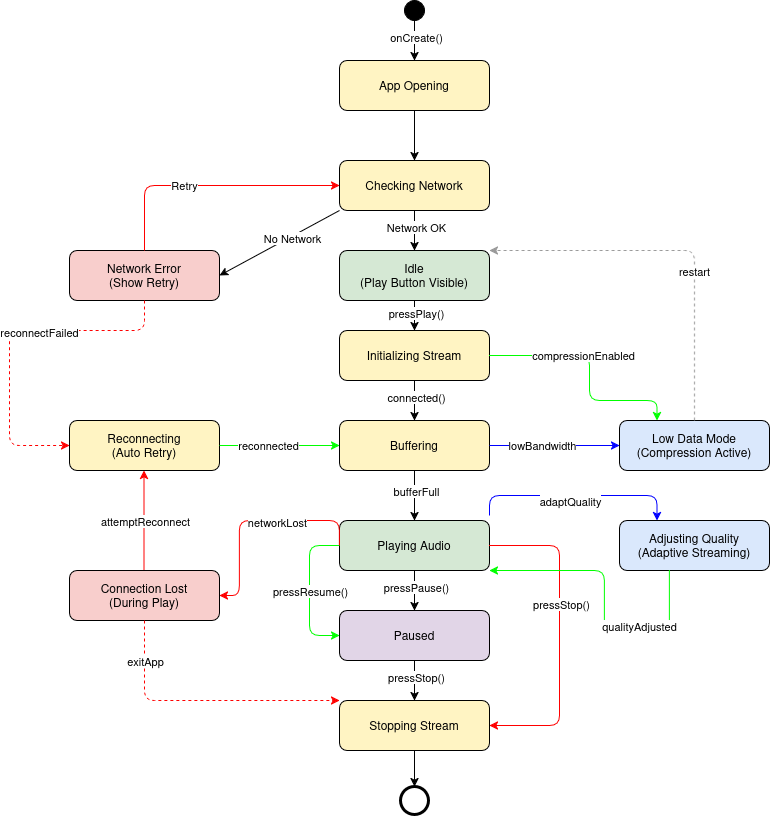

The diagram above was exported from draw.io. Its source (the exported page's mxGraphModel, read from the mxfile embedded in the PNG):
<mxGraphModel dx="1426" dy="795" grid="1" gridSize="10" guides="1" tooltips="1" connect="1" arrows="1" fold="1" page="1" pageScale="1" pageWidth="850" pageHeight="1100" math="0" shadow="0">
  <root>
    <mxCell id="0" />
    <mxCell id="1" parent="0" />
    <mxCell id="2" parent="1" style="ellipse;whiteSpace=wrap;html=1;aspect=fixed;fillColor=#000000;" value="" vertex="1">
      <mxGeometry height="20" width="20" x="465" y="10" as="geometry" />
    </mxCell>
    <mxCell id="3" parent="1" style="rounded=1;whiteSpace=wrap;html=1;fillColor=#FFF4C3;" value="App Opening" vertex="1">
      <mxGeometry height="50" width="150" x="400" y="70" as="geometry" />
    </mxCell>
    <mxCell id="4" parent="1" style="rounded=1;whiteSpace=wrap;html=1;fillColor=#FFF4C3;" value="Checking Network" vertex="1">
      <mxGeometry height="50" width="150" x="400" y="170" as="geometry" />
    </mxCell>
    <mxCell id="5" parent="1" style="rounded=1;whiteSpace=wrap;html=1;fillColor=#D5E8D4;" value="Idle&#10;(Play Button Visible)" vertex="1">
      <mxGeometry height="50" width="150" x="400" y="260" as="geometry" />
    </mxCell>
    <mxCell id="6" parent="1" style="rounded=1;whiteSpace=wrap;html=1;fillColor=#FFF4C3;" value="Initializing Stream" vertex="1">
      <mxGeometry height="50" width="150" x="400" y="340" as="geometry" />
    </mxCell>
    <mxCell id="7" parent="1" style="rounded=1;whiteSpace=wrap;html=1;fillColor=#FFF4C3;" value="Buffering" vertex="1">
      <mxGeometry height="50" width="150" x="400" y="430" as="geometry" />
    </mxCell>
    <mxCell id="8" parent="1" style="rounded=1;whiteSpace=wrap;html=1;fillColor=#D5E8D4;" value="Playing Audio" vertex="1">
      <mxGeometry height="50" width="150" x="400" y="530" as="geometry" />
    </mxCell>
    <mxCell id="9" parent="1" style="rounded=1;whiteSpace=wrap;html=1;fillColor=#E1D5E7;" value="Paused" vertex="1">
      <mxGeometry height="50" width="150" x="400" y="620" as="geometry" />
    </mxCell>
    <mxCell id="10" parent="1" style="rounded=1;whiteSpace=wrap;html=1;fillColor=#FFF4C3;" value="Stopping Stream" vertex="1">
      <mxGeometry height="50" width="150" x="400" y="710" as="geometry" />
    </mxCell>
    <mxCell id="11" parent="1" style="rounded=1;whiteSpace=wrap;html=1;fillColor=#F8CECC;" value="Network Error&#10;(Show Retry)" vertex="1">
      <mxGeometry height="50" width="150" x="130" y="260" as="geometry" />
    </mxCell>
    <mxCell id="12" parent="1" style="rounded=1;whiteSpace=wrap;html=1;fillColor=#FFF4C3;" value="Reconnecting&#10;(Auto Retry)" vertex="1">
      <mxGeometry height="50" width="150" x="130" y="430" as="geometry" />
    </mxCell>
    <mxCell id="13" parent="1" style="rounded=1;whiteSpace=wrap;html=1;fillColor=#F8CECC;" value="Connection Lost&#10;(During Play)" vertex="1">
      <mxGeometry height="50" width="150" x="130" y="580" as="geometry" />
    </mxCell>
    <mxCell id="14" parent="1" style="rounded=1;whiteSpace=wrap;html=1;fillColor=#DAE8FC;" value="Low Data Mode&#10;(Compression Active)" vertex="1">
      <mxGeometry height="50" width="150" x="680" y="430" as="geometry" />
    </mxCell>
    <mxCell id="15" parent="1" style="rounded=1;whiteSpace=wrap;html=1;fillColor=#DAE8FC;" value="Adjusting Quality&#10;(Adaptive Streaming)" vertex="1">
      <mxGeometry height="50" width="150" x="680" y="530" as="geometry" />
    </mxCell>
    <mxCell id="16" parent="1" style="ellipse;whiteSpace=wrap;html=1;aspect=fixed;fillColor=#000000;" value="" vertex="1">
      <mxGeometry height="20" width="20" x="465" y="800" as="geometry" />
    </mxCell>
    <mxCell id="17" parent="1" style="ellipse;whiteSpace=wrap;html=1;aspect=fixed;fillColor=#FFFFFF;strokeWidth=3;" value="" vertex="1">
      <mxGeometry height="28" width="28" x="461" y="796" as="geometry" />
    </mxCell>
    <mxCell id="18" edge="1" parent="1" source="2" style="endArrow=classic;html=1;exitX=0.5;exitY=1;exitDx=0;exitDy=0;entryX=0.5;entryY=0;entryDx=0;entryDy=0;" target="3" value="">
      <mxGeometry height="50" relative="1" width="50" as="geometry">
        <mxPoint x="400" y="400" as="sourcePoint" />
        <mxPoint x="450" y="350" as="targetPoint" />
      </mxGeometry>
    </mxCell>
    <mxCell id="19" connectable="0" parent="18" style="edgeLabel;html=1;align=center;verticalAlign=middle;resizable=0;points=[];" value="onCreate()" vertex="1">
      <mxGeometry relative="1" x="-0.2" y="1" as="geometry">
        <mxPoint as="offset" />
      </mxGeometry>
    </mxCell>
    <mxCell id="20" edge="1" parent="1" source="3" style="endArrow=classic;html=1;exitX=0.5;exitY=1;exitDx=0;exitDy=0;entryX=0.5;entryY=0;entryDx=0;entryDy=0;" target="4" value="">
      <mxGeometry height="50" relative="1" width="50" as="geometry">
        <mxPoint x="400" y="400" as="sourcePoint" />
        <mxPoint x="450" y="350" as="targetPoint" />
      </mxGeometry>
    </mxCell>
    <mxCell id="21" edge="1" parent="1" source="4" style="endArrow=classic;html=1;exitX=0.5;exitY=1;exitDx=0;exitDy=0;entryX=0.5;entryY=0;entryDx=0;entryDy=0;" target="5" value="">
      <mxGeometry height="50" relative="1" width="50" as="geometry">
        <mxPoint x="400" y="400" as="sourcePoint" />
        <mxPoint x="450" y="350" as="targetPoint" />
      </mxGeometry>
    </mxCell>
    <mxCell id="22" connectable="0" parent="21" style="edgeLabel;html=1;align=center;verticalAlign=middle;resizable=0;points=[];" value="Network OK" vertex="1">
      <mxGeometry relative="1" x="-0.2" y="1" as="geometry">
        <mxPoint as="offset" />
      </mxGeometry>
    </mxCell>
    <mxCell id="23" edge="1" parent="1" source="4" style="endArrow=classic;html=1;exitX=0;exitY=1;exitDx=0;exitDy=0;entryX=1;entryY=0.5;entryDx=0;entryDy=0;" target="11" value="">
      <mxGeometry height="50" relative="1" width="50" as="geometry">
        <mxPoint x="400" y="400" as="sourcePoint" />
        <mxPoint x="450" y="350" as="targetPoint" />
      </mxGeometry>
    </mxCell>
    <mxCell id="24" connectable="0" parent="23" style="edgeLabel;html=1;align=center;verticalAlign=middle;resizable=0;points=[];" value="No Network" vertex="1">
      <mxGeometry relative="1" x="-0.2" y="1" as="geometry">
        <mxPoint as="offset" />
      </mxGeometry>
    </mxCell>
    <mxCell id="25" edge="1" parent="1" source="11" style="endArrow=classic;html=1;exitX=0.5;exitY=0;exitDx=0;exitDy=0;entryX=0;entryY=0.5;entryDx=0;entryDy=0;edgeStyle=orthogonalEdgeStyle;strokeColor=#FF0000;" target="4" value="">
      <mxGeometry height="50" relative="1" width="50" as="geometry">
        <Array as="points">
          <mxPoint x="205" y="195" />
        </Array>
        <mxPoint x="400" y="400" as="sourcePoint" />
        <mxPoint x="450" y="350" as="targetPoint" />
      </mxGeometry>
    </mxCell>
    <mxCell id="26" connectable="0" parent="25" style="edgeLabel;html=1;align=center;verticalAlign=middle;resizable=0;points=[];" value="Retry" vertex="1">
      <mxGeometry relative="1" x="-0.2" y="1" as="geometry">
        <mxPoint as="offset" />
      </mxGeometry>
    </mxCell>
    <mxCell id="27" edge="1" parent="1" source="5" style="endArrow=classic;html=1;exitX=0.5;exitY=1;exitDx=0;exitDy=0;entryX=0.5;entryY=0;entryDx=0;entryDy=0;" target="6" value="">
      <mxGeometry height="50" relative="1" width="50" as="geometry">
        <mxPoint x="400" y="400" as="sourcePoint" />
        <mxPoint x="450" y="350" as="targetPoint" />
      </mxGeometry>
    </mxCell>
    <mxCell id="28" connectable="0" parent="27" style="edgeLabel;html=1;align=center;verticalAlign=middle;resizable=0;points=[];" value="pressPlay()" vertex="1">
      <mxGeometry relative="1" x="-0.2" y="1" as="geometry">
        <mxPoint as="offset" />
      </mxGeometry>
    </mxCell>
    <mxCell id="29" edge="1" parent="1" source="6" style="endArrow=classic;html=1;exitX=0.5;exitY=1;exitDx=0;exitDy=0;entryX=0.5;entryY=0;entryDx=0;entryDy=0;" target="7" value="">
      <mxGeometry height="50" relative="1" width="50" as="geometry">
        <mxPoint x="400" y="400" as="sourcePoint" />
        <mxPoint x="450" y="350" as="targetPoint" />
      </mxGeometry>
    </mxCell>
    <mxCell id="30" connectable="0" parent="29" style="edgeLabel;html=1;align=center;verticalAlign=middle;resizable=0;points=[];" value="connected()" vertex="1">
      <mxGeometry relative="1" x="-0.2" y="1" as="geometry">
        <mxPoint as="offset" />
      </mxGeometry>
    </mxCell>
    <mxCell id="31" edge="1" parent="1" source="7" style="endArrow=classic;html=1;exitX=0.5;exitY=1;exitDx=0;exitDy=0;entryX=0.5;entryY=0;entryDx=0;entryDy=0;" target="8" value="">
      <mxGeometry height="50" relative="1" width="50" as="geometry">
        <mxPoint x="400" y="400" as="sourcePoint" />
        <mxPoint x="450" y="350" as="targetPoint" />
      </mxGeometry>
    </mxCell>
    <mxCell id="32" connectable="0" parent="31" style="edgeLabel;html=1;align=center;verticalAlign=middle;resizable=0;points=[];" value="bufferFull" vertex="1">
      <mxGeometry relative="1" x="-0.2" y="1" as="geometry">
        <mxPoint as="offset" />
      </mxGeometry>
    </mxCell>
    <mxCell id="33" edge="1" parent="1" source="8" style="endArrow=classic;html=1;exitX=0.5;exitY=1;exitDx=0;exitDy=0;entryX=0.5;entryY=0;entryDx=0;entryDy=0;" target="9" value="">
      <mxGeometry height="50" relative="1" width="50" as="geometry">
        <mxPoint x="400" y="400" as="sourcePoint" />
        <mxPoint x="450" y="350" as="targetPoint" />
      </mxGeometry>
    </mxCell>
    <mxCell id="34" connectable="0" parent="33" style="edgeLabel;html=1;align=center;verticalAlign=middle;resizable=0;points=[];" value="pressPause()" vertex="1">
      <mxGeometry relative="1" x="-0.2" y="1" as="geometry">
        <mxPoint as="offset" />
      </mxGeometry>
    </mxCell>
    <mxCell id="35" edge="1" parent="1" source="8" style="endArrow=classic;html=1;exitX=0;exitY=0.5;exitDx=0;exitDy=0;entryX=0;entryY=0.5;entryDx=0;entryDy=0;edgeStyle=orthogonalEdgeStyle;strokeColor=#00FF00;" target="9" value="">
      <mxGeometry height="50" relative="1" width="50" as="geometry">
        <Array as="points">
          <mxPoint x="370" y="555" />
          <mxPoint x="370" y="645" />
        </Array>
        <mxPoint x="400" y="400" as="sourcePoint" />
        <mxPoint x="450" y="350" as="targetPoint" />
      </mxGeometry>
    </mxCell>
    <mxCell id="36" connectable="0" parent="35" style="edgeLabel;html=1;align=center;verticalAlign=middle;resizable=0;points=[];" value="pressResume()" vertex="1">
      <mxGeometry relative="1" x="-0.2" y="1" as="geometry">
        <mxPoint x="-1" y="15" as="offset" />
      </mxGeometry>
    </mxCell>
    <mxCell id="37" edge="1" parent="1" source="9" style="endArrow=classic;html=1;exitX=0.5;exitY=1;exitDx=0;exitDy=0;entryX=0.5;entryY=0;entryDx=0;entryDy=0;" target="10" value="">
      <mxGeometry height="50" relative="1" width="50" as="geometry">
        <mxPoint x="400" y="400" as="sourcePoint" />
        <mxPoint x="450" y="350" as="targetPoint" />
      </mxGeometry>
    </mxCell>
    <mxCell id="38" connectable="0" parent="37" style="edgeLabel;html=1;align=center;verticalAlign=middle;resizable=0;points=[];" value="pressStop()" vertex="1">
      <mxGeometry relative="1" x="-0.2" y="1" as="geometry">
        <mxPoint as="offset" />
      </mxGeometry>
    </mxCell>
    <mxCell id="39" edge="1" parent="1" source="8" style="endArrow=classic;html=1;exitX=1;exitY=0.5;exitDx=0;exitDy=0;entryX=1;entryY=0.5;entryDx=0;entryDy=0;edgeStyle=orthogonalEdgeStyle;strokeColor=#FF0000;" target="10" value="">
      <mxGeometry height="50" relative="1" width="50" as="geometry">
        <Array as="points">
          <mxPoint x="620" y="555" />
          <mxPoint x="620" y="735" />
        </Array>
        <mxPoint x="400" y="400" as="sourcePoint" />
        <mxPoint x="450" y="350" as="targetPoint" />
      </mxGeometry>
    </mxCell>
    <mxCell id="40" connectable="0" parent="39" style="edgeLabel;html=1;align=center;verticalAlign=middle;resizable=0;points=[];" value="pressStop()" vertex="1">
      <mxGeometry relative="1" x="-0.2" y="1" as="geometry">
        <mxPoint as="offset" />
      </mxGeometry>
    </mxCell>
    <mxCell id="41" edge="1" parent="1" source="10" style="endArrow=classic;html=1;exitX=0.5;exitY=1;exitDx=0;exitDy=0;entryX=0.5;entryY=0;entryDx=0;entryDy=0;" target="17" value="">
      <mxGeometry height="50" relative="1" width="50" as="geometry">
        <mxPoint x="400" y="400" as="sourcePoint" />
        <mxPoint x="450" y="350" as="targetPoint" />
      </mxGeometry>
    </mxCell>
    <mxCell id="42" edge="1" parent="1" source="8" style="endArrow=classic;html=1;exitX=0;exitY=0.5;exitDx=0;exitDy=0;entryX=1;entryY=0.5;entryDx=0;entryDy=0;edgeStyle=orthogonalEdgeStyle;strokeColor=#FF0000;" target="13" value="">
      <mxGeometry height="50" relative="1" width="50" as="geometry">
        <Array as="points">
          <mxPoint x="400" y="530" />
          <mxPoint x="300" y="530" />
          <mxPoint x="300" y="605" />
        </Array>
        <mxPoint x="400" y="400" as="sourcePoint" />
        <mxPoint x="450" y="350" as="targetPoint" />
      </mxGeometry>
    </mxCell>
    <mxCell id="43" connectable="0" parent="42" style="edgeLabel;html=1;align=center;verticalAlign=middle;resizable=0;points=[];" value="networkLost" vertex="1">
      <mxGeometry relative="1" x="-0.2" y="1" as="geometry">
        <mxPoint as="offset" />
      </mxGeometry>
    </mxCell>
    <mxCell id="44" edge="1" parent="1" style="endArrow=classic;html=1;exitX=0.5;exitY=0;exitDx=0;exitDy=0;entryX=0.5;entryY=1;entryDx=0;entryDy=0;edgeStyle=orthogonalEdgeStyle;strokeColor=#FF0000;" value="">
      <mxGeometry height="50" relative="1" width="50" as="geometry">
        <Array as="points">
          <mxPoint x="204.5" y="520" />
          <mxPoint x="204.5" y="520" />
        </Array>
        <mxPoint x="204.5" y="580" as="sourcePoint" />
        <mxPoint x="204.5" y="480" as="targetPoint" />
      </mxGeometry>
    </mxCell>
    <mxCell id="45" connectable="0" parent="44" style="edgeLabel;html=1;align=center;verticalAlign=middle;resizable=0;points=[];" value="attemptReconnect" vertex="1">
      <mxGeometry relative="1" x="-0.2" y="1" as="geometry">
        <mxPoint x="2" y="-10" as="offset" />
      </mxGeometry>
    </mxCell>
    <mxCell id="46" edge="1" parent="1" source="12" style="endArrow=classic;html=1;exitX=1;exitY=0.5;exitDx=0;exitDy=0;entryX=0;entryY=0.5;entryDx=0;entryDy=0;edgeStyle=orthogonalEdgeStyle;strokeColor=#00FF00;" target="7" value="">
      <mxGeometry height="50" relative="1" width="50" as="geometry">
        <mxPoint x="400" y="400" as="sourcePoint" />
        <mxPoint x="450" y="350" as="targetPoint" />
      </mxGeometry>
    </mxCell>
    <mxCell id="47" connectable="0" parent="46" style="edgeLabel;html=1;align=center;verticalAlign=middle;resizable=0;points=[];" value="reconnected" vertex="1">
      <mxGeometry relative="1" x="-0.2" y="1" as="geometry">
        <mxPoint as="offset" />
      </mxGeometry>
    </mxCell>
    <mxCell id="48" edge="1" parent="1" source="11" style="endArrow=classic;html=1;exitX=0.5;exitY=1;exitDx=0;exitDy=0;entryX=0;entryY=0.5;entryDx=0;entryDy=0;edgeStyle=orthogonalEdgeStyle;strokeColor=#FF0000;dashed=1;" target="12" value="">
      <mxGeometry height="50" relative="1" width="50" as="geometry">
        <Array as="points">
          <mxPoint x="205" y="340" />
          <mxPoint x="70" y="340" />
          <mxPoint x="70" y="455" />
        </Array>
        <mxPoint x="400" y="400" as="sourcePoint" />
        <mxPoint x="450" y="350" as="targetPoint" />
      </mxGeometry>
    </mxCell>
    <mxCell id="49" connectable="0" parent="48" style="edgeLabel;html=1;align=center;verticalAlign=middle;resizable=0;points=[];" value="reconnectFailed" vertex="1">
      <mxGeometry relative="1" x="-0.2" y="1" as="geometry">
        <mxPoint as="offset" />
      </mxGeometry>
    </mxCell>
    <mxCell id="50" edge="1" parent="1" source="7" style="endArrow=classic;html=1;exitX=1;exitY=0.5;exitDx=0;exitDy=0;entryX=0;entryY=0.5;entryDx=0;entryDy=0;edgeStyle=orthogonalEdgeStyle;strokeColor=#0000FF;" target="14" value="">
      <mxGeometry height="50" relative="1" width="50" as="geometry">
        <mxPoint x="400" y="400" as="sourcePoint" />
        <mxPoint x="450" y="350" as="targetPoint" />
      </mxGeometry>
    </mxCell>
    <mxCell id="51" connectable="0" parent="50" style="edgeLabel;html=1;align=center;verticalAlign=middle;resizable=0;points=[];" value="lowBandwidth" vertex="1">
      <mxGeometry relative="1" x="-0.2" y="1" as="geometry">
        <mxPoint as="offset" />
      </mxGeometry>
    </mxCell>
    <mxCell id="52" edge="1" parent="1" source="6" style="endArrow=classic;html=1;exitX=1;exitY=0.5;exitDx=0;exitDy=0;entryX=0.25;entryY=0;entryDx=0;entryDy=0;edgeStyle=orthogonalEdgeStyle;strokeColor=#00FF00;" target="14" value="">
      <mxGeometry height="50" relative="1" width="50" as="geometry">
        <Array as="points">
          <mxPoint x="650" y="365" />
          <mxPoint x="650" y="410" />
          <mxPoint x="718" y="410" />
        </Array>
        <mxPoint x="400" y="400" as="sourcePoint" />
        <mxPoint x="450" y="350" as="targetPoint" />
      </mxGeometry>
    </mxCell>
    <mxCell id="53" connectable="0" parent="52" style="edgeLabel;html=1;align=center;verticalAlign=middle;resizable=0;points=[];" value="compressionEnabled" vertex="1">
      <mxGeometry relative="1" x="-0.2" y="1" as="geometry">
        <mxPoint as="offset" />
      </mxGeometry>
    </mxCell>
    <mxCell id="54" edge="1" parent="1" style="endArrow=classic;html=1;entryX=0.25;entryY=0;entryDx=0;entryDy=0;edgeStyle=orthogonalEdgeStyle;strokeColor=#0000FF;" target="15" value="">
      <mxGeometry height="50" relative="1" width="50" as="geometry">
        <Array as="points">
          <mxPoint x="550" y="505" />
          <mxPoint x="718" y="505" />
        </Array>
        <mxPoint x="550" y="525" as="sourcePoint" />
        <mxPoint x="680" y="550" as="targetPoint" />
      </mxGeometry>
    </mxCell>
    <mxCell id="55" connectable="0" parent="54" style="edgeLabel;html=1;align=center;verticalAlign=middle;resizable=0;points=[];" value="adaptQuality" vertex="1">
      <mxGeometry relative="1" x="-0.2" y="1" as="geometry">
        <mxPoint x="15" y="6" as="offset" />
      </mxGeometry>
    </mxCell>
    <mxCell id="56" edge="1" parent="1" style="endArrow=classic;html=1;exitX=0;exitY=0.5;exitDx=0;exitDy=0;entryX=1;entryY=1;entryDx=0;entryDy=0;edgeStyle=orthogonalEdgeStyle;strokeColor=#00FF00;" target="8" value="">
      <mxGeometry height="50" relative="1" width="50" as="geometry">
        <Array as="points">
          <mxPoint x="730" y="640" />
          <mxPoint x="665" y="640" />
          <mxPoint x="665" y="580" />
        </Array>
        <mxPoint x="730" y="580" as="sourcePoint" />
        <mxPoint x="600" y="580" as="targetPoint" />
      </mxGeometry>
    </mxCell>
    <mxCell id="57" connectable="0" parent="56" style="edgeLabel;html=1;align=center;verticalAlign=middle;resizable=0;points=[];" value="qualityAdjusted" vertex="1">
      <mxGeometry relative="1" x="-0.2" y="1" as="geometry">
        <mxPoint x="29" y="-6" as="offset" />
      </mxGeometry>
    </mxCell>
    <mxCell id="58" edge="1" parent="1" source="14" style="endArrow=classic;html=1;exitX=0.5;exitY=0;exitDx=0;exitDy=0;entryX=1;entryY=0;entryDx=0;entryDy=0;edgeStyle=orthogonalEdgeStyle;strokeColor=#999999;dashed=1;" target="5" value="">
      <mxGeometry height="50" relative="1" width="50" as="geometry">
        <Array as="points">
          <mxPoint x="755" y="260" />
        </Array>
        <mxPoint x="400" y="400" as="sourcePoint" />
        <mxPoint x="450" y="350" as="targetPoint" />
      </mxGeometry>
    </mxCell>
    <mxCell id="59" connectable="0" parent="58" style="edgeLabel;html=1;align=center;verticalAlign=middle;resizable=0;points=[];" value="restart" vertex="1">
      <mxGeometry relative="1" x="-0.2" y="1" as="geometry">
        <mxPoint as="offset" />
      </mxGeometry>
    </mxCell>
    <mxCell id="61" edge="1" parent="1" source="13" style="endArrow=classic;html=1;exitX=0.5;exitY=1;exitDx=0;exitDy=0;entryX=0;entryY=0;entryDx=0;entryDy=0;edgeStyle=orthogonalEdgeStyle;strokeColor=#FF0000;dashed=1;" target="10" value="">
      <mxGeometry height="50" relative="1" width="50" as="geometry">
        <Array as="points">
          <mxPoint x="205" y="710" />
        </Array>
        <mxPoint x="400" y="400" as="sourcePoint" />
        <mxPoint x="450" y="350" as="targetPoint" />
      </mxGeometry>
    </mxCell>
    <mxCell id="62" connectable="0" parent="61" style="edgeLabel;html=1;align=center;verticalAlign=middle;resizable=0;points=[];" value="exitApp" vertex="1">
      <mxGeometry relative="1" x="-0.2" y="1" as="geometry">
        <mxPoint x="-30" y="-39" as="offset" />
      </mxGeometry>
    </mxCell>
  </root>
</mxGraphModel>